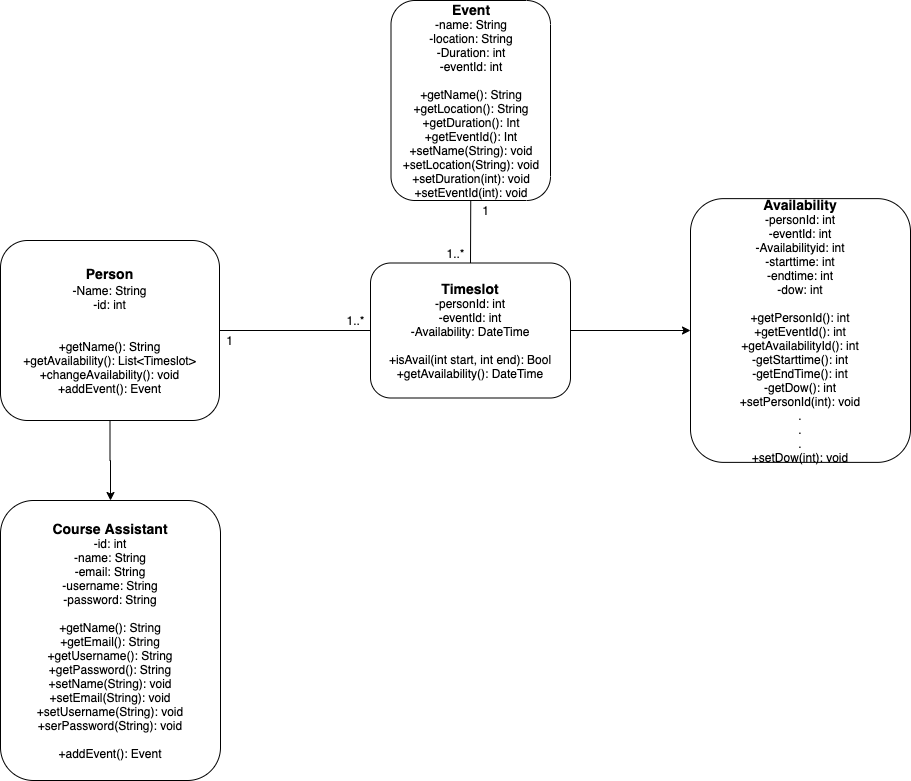

The diagram above was exported from draw.io. Its source (the exported page's mxGraphModel, read from the mxfile embedded in the PNG):
<mxGraphModel dx="1186" dy="773" grid="1" gridSize="10" guides="1" tooltips="1" connect="1" arrows="1" fold="1" page="1" pageScale="1" pageWidth="850" pageHeight="1100" math="0" shadow="0">
  <root>
    <mxCell id="0" />
    <mxCell id="1" parent="0" />
    <mxCell id="39tZ6W8_TlTG7z1hUfH1-2" value="" style="edgeStyle=orthogonalEdgeStyle;rounded=0;orthogonalLoop=1;jettySize=auto;html=1;" parent="1" source="2Tpheefe3qhwoIv1spHf-14" target="39tZ6W8_TlTG7z1hUfH1-1" edge="1">
      <mxGeometry relative="1" as="geometry" />
    </mxCell>
    <mxCell id="2Tpheefe3qhwoIv1spHf-14" value="&lt;b style=&quot;font-size: 14px&quot;&gt;&lt;font style=&quot;font-size: 14px&quot;&gt;Person&lt;/font&gt;&lt;/b&gt;&lt;font style=&quot;font-size: 14px&quot;&gt;&lt;font style=&quot;font-size: 14px&quot;&gt;&lt;br&gt;&lt;/font&gt;&lt;font style=&quot;font-size: 12px&quot;&gt;-Name: String&lt;br&gt;&lt;/font&gt;&lt;/font&gt;&lt;font style=&quot;font-size: 12px&quot;&gt;&lt;font style=&quot;font-size: 12px&quot;&gt;-id: int&lt;br&gt;&lt;/font&gt;&lt;br&gt;&lt;/font&gt;&lt;font style=&quot;font-size: 12px&quot;&gt;&lt;br&gt;&lt;font style=&quot;font-size: 12px&quot;&gt;+&lt;/font&gt;&lt;font style=&quot;font-size: 12px&quot;&gt;getName&lt;/font&gt;(): &lt;font style=&quot;font-size: 12px&quot;&gt;String&lt;/font&gt;&lt;br&gt;+getAvailability(): List&amp;lt;Timeslot&amp;gt;&lt;br&gt;+changeAvailability(): void&lt;br&gt;+addEvent(): Event&lt;br&gt;&lt;/font&gt;" style="rounded=1;whiteSpace=wrap;html=1;" parent="1" vertex="1">
      <mxGeometry x="160" y="610" width="219" height="180" as="geometry" />
    </mxCell>
    <mxCell id="39tZ6W8_TlTG7z1hUfH1-1" value="&lt;b style=&quot;font-size: 14px&quot;&gt;&lt;font style=&quot;font-size: 14px&quot;&gt;Course Assistant&lt;/font&gt;&lt;/b&gt;&lt;font style=&quot;font-size: 14px&quot;&gt;&lt;font style=&quot;font-size: 12px&quot;&gt;&lt;br&gt;&lt;/font&gt;&lt;/font&gt;&lt;font style=&quot;font-size: 12px&quot;&gt;&lt;font style=&quot;font-size: 12px&quot;&gt;-id: int&lt;br&gt;&lt;/font&gt;-name: String&lt;br&gt;-email: String&lt;br&gt;-username: String&lt;br&gt;-password: String&lt;br&gt;&lt;/font&gt;&lt;font style=&quot;font-size: 12px&quot;&gt;&lt;br&gt;&lt;font style=&quot;font-size: 12px&quot;&gt;+&lt;/font&gt;&lt;font style=&quot;font-size: 12px&quot;&gt;getName&lt;/font&gt;(): &lt;font style=&quot;font-size: 12px&quot;&gt;String&lt;/font&gt;&lt;br&gt;+getEmail(): String&lt;br&gt;+getUsername(): String&lt;br&gt;+getPassword(): String&lt;br&gt;+setName(String): void&lt;br&gt;+setEmail(String): void&lt;br&gt;+setUsername(String): void&lt;br&gt;+serPassword(String): void&lt;br&gt;&lt;br&gt;+addEvent(): Event&lt;br&gt;&lt;/font&gt;" style="rounded=1;whiteSpace=wrap;html=1;" parent="1" vertex="1">
      <mxGeometry x="160" y="870" width="220" height="280" as="geometry" />
    </mxCell>
    <mxCell id="39tZ6W8_TlTG7z1hUfH1-4" value="" style="edgeStyle=orthogonalEdgeStyle;rounded=0;orthogonalLoop=1;jettySize=auto;html=1;" parent="1" source="2Tpheefe3qhwoIv1spHf-27" target="39tZ6W8_TlTG7z1hUfH1-3" edge="1">
      <mxGeometry relative="1" as="geometry" />
    </mxCell>
    <mxCell id="2Tpheefe3qhwoIv1spHf-27" value="&lt;b&gt;&lt;font style=&quot;font-size: 14px&quot;&gt;Timeslot&lt;/font&gt;&lt;/b&gt;&lt;br&gt;&lt;font style=&quot;font-size: 12px&quot;&gt;&lt;font style=&quot;font-size: 12px&quot;&gt;-personId: int&lt;br&gt;-eventId: int&lt;/font&gt;&lt;br&gt;&lt;/font&gt;&lt;font style=&quot;font-size: 12px&quot;&gt;&lt;font style=&quot;font-size: 12px&quot;&gt;-Availability: DateTime&lt;/font&gt;&lt;br&gt;&lt;br&gt;&lt;font style=&quot;font-size: 12px&quot;&gt;+isAvail(int start, int end): Bool&lt;/font&gt;&lt;br&gt;&lt;font style=&quot;font-size: 12px&quot;&gt;+getAvailability(): DateTime&lt;/font&gt;&lt;br&gt;&lt;/font&gt;" style="rounded=1;whiteSpace=wrap;html=1;" parent="1" vertex="1">
      <mxGeometry x="530" y="632.5" width="200" height="135" as="geometry" />
    </mxCell>
    <mxCell id="39tZ6W8_TlTG7z1hUfH1-3" value="&lt;span style=&quot;font-size: 14px&quot;&gt;&lt;b&gt;Availability&lt;/b&gt;&lt;/span&gt;&lt;br&gt;&lt;font style=&quot;font-size: 12px&quot;&gt;&lt;font style=&quot;font-size: 12px&quot;&gt;-personId: int&lt;br&gt;-eventId: int&lt;/font&gt;&lt;br&gt;&lt;/font&gt;&lt;font style=&quot;font-size: 12px&quot;&gt;&lt;font style=&quot;font-size: 12px&quot;&gt;-Availabilityid: int&lt;br&gt;&lt;/font&gt;-starttime: int&lt;br&gt;-endtime: int&lt;br&gt;-dow: int&lt;br&gt;&lt;br&gt;&lt;font style=&quot;font-size: 12px&quot;&gt;+getPersonId(): int&lt;br&gt;&lt;/font&gt;+getEventId(): int&lt;br&gt;+getAvailabilityId(): int&lt;br&gt;-getStarttime(): int&lt;br&gt;-getEndTime(): int&lt;br&gt;-getDow(): int&lt;br&gt;+setPersonId(int): void&lt;br&gt;.&lt;br&gt;.&lt;br&gt;.&lt;br&gt;+setDow(int): void&lt;br&gt;&lt;/font&gt;" style="rounded=1;whiteSpace=wrap;html=1;" parent="1" vertex="1">
      <mxGeometry x="850" y="568.13" width="220" height="263.75" as="geometry" />
    </mxCell>
    <mxCell id="2Tpheefe3qhwoIv1spHf-30" value="&lt;b&gt;&lt;font style=&quot;font-size: 14px&quot;&gt;Event&lt;/font&gt;&lt;/b&gt;&lt;br&gt;&lt;font style=&quot;font-size: 12px&quot;&gt;-&lt;/font&gt;&lt;font style=&quot;font-size: 12px&quot;&gt;&lt;font style=&quot;font-size: 12px&quot;&gt;name: String&lt;br&gt;-location: String&lt;br&gt;-Duration: int&lt;br&gt;-eventId: int&lt;br&gt;&lt;br&gt;+getName(): String&lt;br&gt;&lt;/font&gt;+getLocation(): String&lt;br&gt;+getDuration(): Int&lt;br&gt;+getEventId(): Int&lt;br&gt;+setName(String): void&lt;br&gt;+setLocation(String): void&lt;br&gt;+setDuration(int): void&lt;br&gt;+setEventId(int): void&lt;br&gt;&lt;/font&gt;" style="rounded=1;whiteSpace=wrap;html=1;" parent="1" vertex="1">
      <mxGeometry x="550.5" y="370" width="159.5" height="200" as="geometry" />
    </mxCell>
    <mxCell id="jOZpXcdvkx1GVdFudfwa-4" value="" style="endArrow=none;html=1;entryX=0;entryY=0.5;entryDx=0;entryDy=0;exitX=1;exitY=0.5;exitDx=0;exitDy=0;" parent="1" source="2Tpheefe3qhwoIv1spHf-14" target="2Tpheefe3qhwoIv1spHf-27" edge="1">
      <mxGeometry width="50" height="50" relative="1" as="geometry">
        <mxPoint x="379" y="710" as="sourcePoint" />
        <mxPoint x="429" y="660" as="targetPoint" />
      </mxGeometry>
    </mxCell>
    <mxCell id="jOZpXcdvkx1GVdFudfwa-5" value="1..*" style="text;html=1;align=center;verticalAlign=middle;resizable=0;points=[];autosize=1;" parent="1" vertex="1">
      <mxGeometry x="500" y="680" width="30" height="20" as="geometry" />
    </mxCell>
    <mxCell id="jOZpXcdvkx1GVdFudfwa-6" value="" style="endArrow=none;html=1;entryX=0.5;entryY=1;entryDx=0;entryDy=0;" parent="1" target="2Tpheefe3qhwoIv1spHf-30" edge="1">
      <mxGeometry width="50" height="50" relative="1" as="geometry">
        <mxPoint x="630" y="632.5" as="sourcePoint" />
        <mxPoint x="680" y="582.5" as="targetPoint" />
      </mxGeometry>
    </mxCell>
    <mxCell id="jOZpXcdvkx1GVdFudfwa-7" value="1" style="text;html=1;align=center;verticalAlign=middle;resizable=0;points=[];autosize=1;" parent="1" vertex="1">
      <mxGeometry x="635" y="570" width="20" height="20" as="geometry" />
    </mxCell>
    <mxCell id="jOZpXcdvkx1GVdFudfwa-8" value="1" style="text;html=1;align=center;verticalAlign=middle;resizable=0;points=[];autosize=1;" parent="1" vertex="1">
      <mxGeometry x="379" y="700" width="20" height="20" as="geometry" />
    </mxCell>
    <mxCell id="jOZpXcdvkx1GVdFudfwa-9" value="1..*" style="text;html=1;align=center;verticalAlign=middle;resizable=0;points=[];autosize=1;" parent="1" vertex="1">
      <mxGeometry x="600" y="612.5" width="30" height="20" as="geometry" />
    </mxCell>
  </root>
</mxGraphModel>